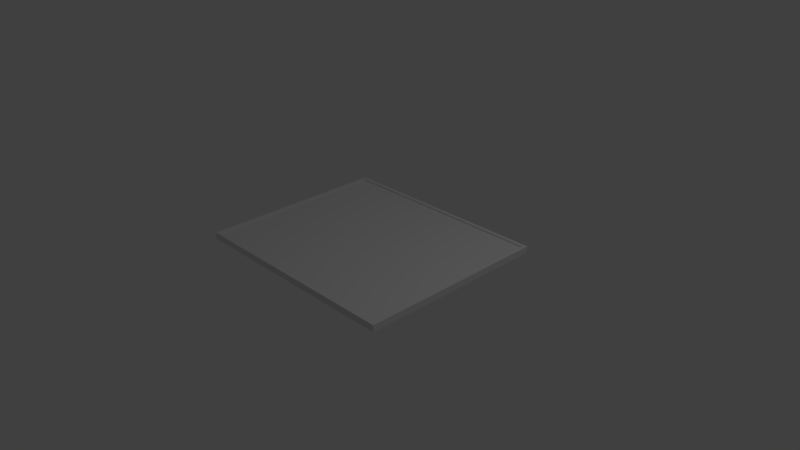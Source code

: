 # Source: GrandeFen_tre.blend  (saved by Blender 2.76.0; exported with 4.5.12 LTS)
import bpy
from mathutils import Matrix  # noqa: F401  (used for matrix-valued properties, if any)

bpy.ops.wm.read_factory_settings(use_empty=True)
scene = bpy.context.scene
scene.name = 'Scene'

# ---- collections
col_collection_1 = bpy.data.collections.new('Collection 1'); scene.collection.children.link(col_collection_1)

# ---- materials (node trees are filled in below, after node groups)
mat_material = bpy.data.materials.new('Material')
mat_material.alpha_threshold = 0.0
mat_material.use_transparent_shadow = False
mat_material.roughness = 0.5
mat_material.line_color = (0.0, 0.0, 0.0, 1.0)

# ---- material node trees

# ---- world
world_world = bpy.data.worlds.new('World'); scene.world = world_world
world_world.color = (0.05088, 0.05088, 0.05088)
world_world.use_sun_shadow = False
world_world.sun_shadow_jitter_overblur = 0.0
world_world.cycles.sampling_method = 'MANUAL'
world_world.cycles.sample_map_resolution = 256

# ---- cameras
cam_camera = bpy.data.cameras.new('Camera')
cam_camera.clip_end = 100.0
cam_camera.lens = 35.0
cam_camera.sensor_width = 32.0
cam_camera.sensor_height = 18.0
cam_camera.ortho_scale = 7.314
cam_camera.dof.focus_distance = 0.0
cam_camera.dof.aperture_fstop = 128.0

# ---- lights
light_lamp = bpy.data.lights.new('Lamp', 'POINT')
light_lamp.transmission_factor = 0.0
light_lamp.cutoff_distance = 30.0
light_lamp.energy = 100.0
light_lamp.shadow_buffer_clip_start = 1.001
light_lamp.shadow_soft_size = 0.1
light_lamp.shadow_maximum_resolution = 0.006
light_lamp.use_absolute_resolution = True
light_lamp.cycles.use_multiple_importance_sampling = False

# ---- meshes
me_cube = bpy.data.meshes.new('Cube')
me_cube.from_pydata([(1.0, 1.0, -1.0), (1.0, -1.0, -1.0), (-1.0, -1.0, -1.0), (-1.0, 1.0, -1.0), (1.0, 1.0, 1.0), (1.0, -1.0, 1.0), (-1.0, -1.0, 1.0), (-1.0, 1.0, 1.0), (1.0, 1.04, -1.0), (-1.0, 1.04, -1.0), (1.0, 1.04, 1.0), (-1.0, 1.04, 1.0), (1.0, -1.04, -1.0), (-1.0, -1.04, -1.0), (1.0, -1.04, 1.0), (-1.0, -1.04, 1.0), (-1.033, -1.0, -1.0), (-1.033, 1.0, -1.0), (-1.033, -1.0, 1.0), (-1.033, 1.0, 1.0), (-1.033, 1.04, -1.0), (-1.033, 1.04, 1.0), (-1.033, -1.04, -1.0), (-1.033, -1.04, 1.0), (1.033, 1.0, -1.0), (1.033, -1.0, -1.0), (1.033, 1.0, 1.0), (1.033, -1.0, 1.0), (1.033, 1.04, -1.0), (1.033, 1.04, 1.0), (1.033, -1.04, -1.0), (1.033, -1.04, 1.0), (1.033, -1.04, 1.8), (1.0, -1.04, 1.8), (1.0, 1.0, 1.8), (1.0, -1.0, 1.8), (-1.0, 1.0, 1.8), (-1.0, -1.0, 1.8), (1.0, 1.04, 1.8), (-1.0, 1.04, 1.8), (-1.0, -1.04, 1.8), (-1.033, -1.0, 1.8), (-1.033, 1.0, 1.8), (-1.033, 1.04, 1.8), (-1.033, -1.04, 1.8), (1.033, 1.0, 1.8), (1.033, -1.0, 1.8), (1.033, 1.04, 1.8), (1.0, 1.0, -1.8), (1.0, -1.0, -1.8), (-1.0, 1.0, -1.8), (-1.0, -1.0, -1.8), (1.0, -1.04, -1.8), (1.033, -1.04, -1.8), (-1.033, -1.0, -1.8), (-1.0, -1.04, -1.8), (-1.033, -1.04, -1.8), (1.0, 1.04, -1.8), (-1.0, 1.04, -1.8), (-1.033, 1.0, -1.8), (-1.033, 1.04, -1.8), (1.033, 1.0, -1.8), (1.033, -1.0, -1.8), (1.033, 1.04, -1.8)], [], [(0, 1, 2, 3), (4, 7, 6, 5), (25, 30, 53, 62), (1, 0, 48, 49), (31, 27, 46, 32), (24, 25, 62, 61), (10, 8, 9, 11), (15, 14, 33, 40), (4, 5, 35, 34), (11, 9, 20, 21), (12, 14, 15, 13), (10, 11, 39, 38), (13, 22, 56, 55), (14, 12, 30, 31), (16, 18, 19, 17), (17, 19, 21, 20), (18, 16, 22, 23), (18, 23, 44, 41), (13, 15, 23, 22), (29, 10, 38, 47), (22, 16, 54, 56), (16, 17, 59, 54), (24, 26, 27, 25), (26, 24, 28, 29), (25, 27, 31, 30), (12, 13, 55, 52), (8, 10, 29, 28), (3, 2, 51, 50), (26, 29, 47, 45), (23, 15, 40, 44), (36, 39, 43, 42), (34, 35, 46, 45), (36, 34, 38, 39), (35, 37, 40, 33), (40, 37, 41, 44), (37, 36, 42, 41), (38, 34, 45, 47), (35, 33, 32, 46), (19, 18, 41, 42), (7, 4, 34, 36), (14, 31, 32, 33), (11, 21, 43, 39), (5, 6, 37, 35), (27, 26, 45, 46), (6, 7, 36, 37), (21, 19, 42, 43), (48, 57, 63, 61), (51, 49, 52, 55), (48, 50, 58, 57), (51, 55, 56, 54), (50, 51, 54, 59), (58, 50, 59, 60), (52, 49, 62, 53), (49, 48, 61, 62), (0, 3, 50, 48), (20, 9, 58, 60), (2, 1, 49, 51), (17, 20, 60, 59), (30, 12, 52, 53), (8, 28, 63, 57), (28, 24, 61, 63), (9, 8, 57, 58)])
me_cube.materials.append(mat_material)
me_cube.use_remesh_preserve_volume = False
me_cube.use_remesh_preserve_attributes = False
me_cube.use_mirror_vertex_groups = False
me_cube.update()

# ---- objects
ob_cube = bpy.data.objects.new('Cube', me_cube)
ob_lamp = bpy.data.objects.new('Lamp', light_lamp)
ob_camera = bpy.data.objects.new('Camera', cam_camera)

# ---- transforms, parenting, visibility, modifiers, constraints
ob_cube.location = (0.0, 0.0, 0.0)
ob_cube.scale = (1.5, 1.25, 0.025)
ob_cube.lock_rotations_4d = False
ob_cube.empty_display_type = 'ARROWS'
ob_cube.lineart.crease_threshold = 0.0
ob_lamp.location = (4.076, 1.005, 5.904)
ob_lamp.rotation_euler = (0.6503, 0.05522, 1.866)
ob_lamp.lock_rotations_4d = False
ob_lamp.empty_display_type = 'ARROWS'
ob_lamp.color = (0.0, 0.0, 0.0, 0.0)
ob_lamp.lineart.crease_threshold = 0.0
ob_camera.location = (7.58, -6.512, 5.214)
ob_camera.rotation_euler = (1.109, 0.01082, 0.8149)
ob_camera.lock_rotations_4d = False
ob_camera.empty_display_type = 'ARROWS'
ob_camera.color = (0.0, 0.0, 0.0, 0.0)
ob_camera.display_type = 'WIRE'
ob_camera.lineart.crease_threshold = 0.0

# ---- collection membership
col_collection_1.objects.link(ob_cube)
col_collection_1.objects.link(ob_lamp)
col_collection_1.objects.link(ob_camera)

# ---- scene / render settings (as saved in the file)
scene.camera = ob_camera
scene.frame_start = 1; scene.frame_end = 250; scene.frame_set(2)
scene.render.engine = 'BLENDER_EEVEE_NEXT'
scene.render.resolution_percentage = 50
scene.render.dither_intensity = 0.0
scene.cycles.use_denoising = False
scene.cycles.samples = 10
scene.cycles.sampling_pattern = 'TABULATED_SOBOL'
scene.cycles.light_sampling_threshold = 0.0
scene.cycles.use_adaptive_sampling = False
scene.cycles.use_light_tree = False
scene.cycles.blur_glossy = 0.0
scene.cycles.pixel_filter_type = 'GAUSSIAN'
scene.cycles.sample_clamp_indirect = 0.0
scene.view_settings.view_transform = 'Standard'
bpy.context.view_layer.update()
